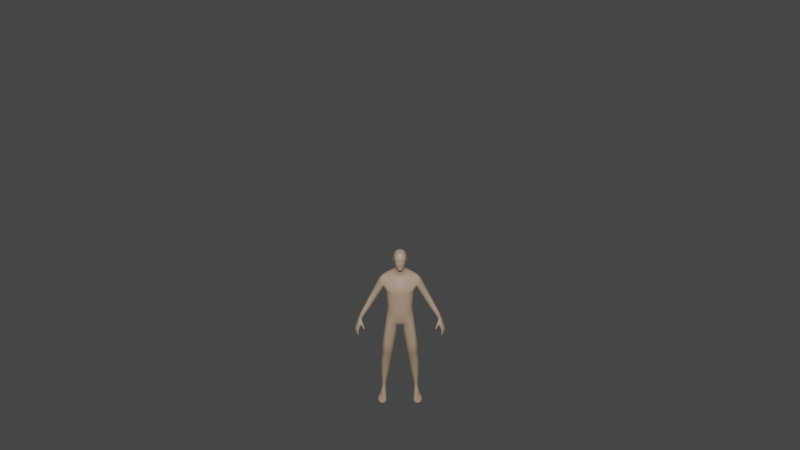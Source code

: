 # Source: Character.blend  (saved by Blender 4.0.36; exported with 4.5.12 LTS)
import bpy
from mathutils import Matrix  # noqa: F401  (used for matrix-valued properties, if any)

bpy.ops.wm.read_factory_settings(use_empty=True)
scene = bpy.context.scene
scene.name = 'Scene'

# ---- collections
col_collection = bpy.data.collections.new('Collection'); scene.collection.children.link(col_collection)

# ---- materials (node trees are filled in below, after node groups)
mat_male_cust__base_003 = bpy.data.materials.new('Male Cust- base.003')
mat_male_cust__base_003.use_transparent_shadow = False
mat_male_cust___shirt_003 = bpy.data.materials.new('Male Cust - Shirt.003')
mat_male_cust___shirt_003.use_transparent_shadow = False
mat_male_cust___black_003 = bpy.data.materials.new('Male Cust - Black.003')
mat_male_cust___black_003.use_transparent_shadow = False

# ---- material node trees
mat_male_cust__base_003.use_nodes = True; mat_male_cust__base_003.node_tree.nodes.clear()
_N = mat_male_cust__base_003.node_tree.nodes; _L = mat_male_cust__base_003.node_tree.links
n0 = _N.new('ShaderNodeBsdfPrincipled'); n0.name = 'Principled BSDF'; n0.location = (10, 300)
n0.distribution = 'GGX'
n0.subsurface_method = 'RANDOM_WALK_SKIN'
n0.inputs[0].default_value = (0.5489, 0.395, 0.2847, 1.0)
n0.inputs[3].default_value = 1.45
n0.inputs[27].default_value = (0.0, 0.0, 0.0, 1.0)
n0.inputs[28].default_value = 1.0
n1 = _N.new('ShaderNodeOutputMaterial'); n1.name = 'Material Output'; n1.location = (300, 300)
_L.new(n0.outputs[0], n1.inputs[0])
n1.is_active_output = True
mat_male_cust___shirt_003.use_nodes = True; mat_male_cust___shirt_003.node_tree.nodes.clear()
_N = mat_male_cust___shirt_003.node_tree.nodes; _L = mat_male_cust___shirt_003.node_tree.links
n0 = _N.new('ShaderNodeBsdfPrincipled'); n0.name = 'Principled BSDF'; n0.location = (10, 300)
n0.distribution = 'GGX'
n0.subsurface_method = 'RANDOM_WALK_SKIN'
n0.inputs[0].default_value = (0.3278, 0.3278, 0.3564, 1.0)
n0.inputs[3].default_value = 1.45
n0.inputs[27].default_value = (0.0, 0.0, 0.0, 1.0)
n0.inputs[28].default_value = 1.0
n1 = _N.new('ShaderNodeOutputMaterial'); n1.name = 'Material Output'; n1.location = (300, 300)
_L.new(n0.outputs[0], n1.inputs[0])
n1.is_active_output = True
mat_male_cust___black_003.use_nodes = True; mat_male_cust___black_003.node_tree.nodes.clear()
_N = mat_male_cust___black_003.node_tree.nodes; _L = mat_male_cust___black_003.node_tree.links
n0 = _N.new('ShaderNodeBsdfPrincipled'); n0.name = 'Principled BSDF'; n0.location = (10, 300)
n0.distribution = 'GGX'
n0.subsurface_method = 'RANDOM_WALK_SKIN'
n0.inputs[0].default_value = (0.07619, 0.07619, 0.07619, 1.0)
n0.inputs[3].default_value = 1.45
n0.inputs[27].default_value = (0.0, 0.0, 0.0, 1.0)
n0.inputs[28].default_value = 1.0
n1 = _N.new('ShaderNodeOutputMaterial'); n1.name = 'Material Output'; n1.location = (300, 300)
_L.new(n0.outputs[0], n1.inputs[0])
n1.is_active_output = True

# ---- world
world_world = bpy.data.worlds.new('World'); scene.world = world_world
world_world.use_nodes = True; world_world.node_tree.nodes.clear()
_N = world_world.node_tree.nodes; _L = world_world.node_tree.links
n0 = _N.new('ShaderNodeOutputWorld'); n0.name = 'World Output'; n0.location = (300, 300)
n1 = _N.new('ShaderNodeBackground'); n1.name = 'Background'; n1.location = (10, 300)
n1.inputs[0].default_value = (0.05088, 0.05088, 0.05088, 1.0)
_L.new(n1.outputs[0], n0.inputs[0])
n0.is_active_output = True
world_world.color = (0.05088, 0.05088, 0.05088)
world_world.use_sun_shadow = False
world_world.sun_shadow_jitter_overblur = 0.0

# ---- cameras
cam_camera = bpy.data.cameras.new('Camera')
cam_camera.clip_end = 100.0
cam_camera.ortho_scale = 7.314

# ---- lights
light_light = bpy.data.lights.new('Light', 'POINT')
light_light.transmission_factor = 0.0
light_light.use_soft_falloff = False
light_light.energy = 1000.0
light_light.shadow_soft_size = 0.1
light_light.shadow_maximum_resolution = 0.006
light_light.use_absolute_resolution = True

# ---- meshes
me_circle_003 = bpy.data.meshes.new('Circle.003')
me_circle_003.from_pydata([(0.5209, -0.004793, 2.277), (0.5808, -0.08335, 2.335), (0.564, 0.09458, 2.309), (0.6572, -0.05181, 2.358), (0.6278, 0.07117, 2.351), (0.6705, 0.01696, 2.374), (0.6049, -0.04303, 2.163), (0.6763, -0.09284, 2.197), (0.6479, 0.05226, 2.197), (0.7237, -0.08068, 2.23), (0.7072, 0.03021, 2.227), (0.7368, -0.02282, 2.241), (0.8243, -0.1265, 1.89), (0.8491, -0.1736, 1.914), (0.8538, -0.06708, 1.893), (0.8796, -0.1559, 1.925), (0.8949, -0.07764, 1.919), (0.8977, -0.1136, 1.925), (0.3226, 0.06577, 0.1812), (0.3003, 0.003477, 0.1859), (0.3317, -0.07375, 0.2391), (0.3782, -0.07241, 0.2332), (0.4081, -0.02443, 0.2028), (0.3689, 0.06757, 0.1808), (0.2597, 0.1267, 0.7555), (0.1792, 0.004468, 0.7579), (0.2655, -0.1064, 0.7641), (0.3753, -0.1233, 0.7604), (0.4494, 0.004552, 0.7572), (0.3777, 0.1242, 0.7565), (0.2179, 0.09612, 1.028), (0.1422, -0.02838, 1.015), (0.2333, -0.1519, 0.9545), (0.3695, -0.1525, 0.9128), (0.4306, -0.005823, 0.9493), (0.3448, 0.1166, 0.9932), (0.1777, 0.06649, 1.099), (0.1253, -0.08483, 1.112), (0.2229, -0.2083, 1.157), (0.3638, -0.2051, 1.18), (0.4112, -0.03873, 1.168), (0.31, 0.08612, 1.126), (0.1383, -0.05857, 1.065), (0.2313, -0.1847, 1.068), (0.4087, -0.0281, 1.054), (0.3309, 0.08846, 1.047), (0.3504, -0.1797, 1.061), (0.2081, 0.07717, 1.057), (0.1186, 0.07025, 1.626), (0.03958, -0.08985, 1.615), (0.1587, -0.2175, 1.689), (0.3053, -0.1998, 1.766), (0.341, -0.05346, 1.741), (0.2798, 0.0855, 1.681), (0.1746, 0.07002, 1.219), (0.108, -0.08715, 1.224), (0.3004, 0.08476, 1.262), (0.3646, -0.2201, 1.32), (0.405, -0.04169, 1.311), (0.2133, -0.2317, 1.28), (0.0924, 0.1107, 1.711), (0.02855, -0.08922, 1.688), (0.1445, -0.2163, 1.789), (0.242, -0.196, 1.981), (0.3152, -0.05269, 1.978), (0.266, 0.09647, 1.761), (0.0, -0.07923, 1.7), (0.0, -0.2055, 1.774), (0.0, -0.2637, 1.905), (0.0, 0.09727, 1.755), (0.1133, 0.1575, 1.881), (0.0, 0.1292, 1.872), (0.2724, -0.06331, 2.137), (0.2342, 0.02072, 2.127), (0.07959, 0.07023, 2.11), (0.0, 0.0658, 2.108), (0.2135, -0.2154, 2.12), (0.0, -0.2757, 2.098), (0.3152, -0.04687, 2.463), (0.2808, 0.0755, 2.384), (0.1306, 0.1664, 2.406), (0.0, 0.1438, 2.405), (0.2625, -0.1841, 2.509), (0.351, -0.1402, 2.66), (0.2461, -0.2135, 2.552), (0.3114, -0.0001641, 2.593), (0.3369, 0.1381, 2.655), (0.1564, 0.1986, 2.579), (0.0, 0.1845, 2.558), (0.2933, -0.06523, 2.872), (0.2929, 0.1222, 2.895), (0.1421, 0.1716, 2.86), (0.0, 0.144, 2.863), (0.1211, -0.08369, 2.929), (0.0, -0.1497, 2.874), (0.2993, 0.0189, 2.935), (0.1734, 0.002629, 2.983), (0.0, 0.0806, 2.988), (0.1066, 0.07771, 3.014), (0.08465, -0.1203, 3.043), (0.0, -0.1731, 3.019), (0.1133, -0.04904, 3.069), (0.08723, 0.0246, 3.094), (0.0, 0.04722, 3.099), (0.3989, -0.06987, 2.836), (0.3838, 0.1029, 2.831), (0.4066, 0.01747, 2.865), (0.4542, -0.0736, 2.772), (0.4393, 0.09918, 2.767), (0.4701, 0.02623, 2.775), (0.3973, -0.112, 2.608), (0.3595, 0.1468, 2.606), (0.4933, -0.07136, 2.652), (0.4871, 0.11, 2.68), (0.5145, 0.02514, 2.684), (0.843, -0.1338, 1.823), (0.8752, -0.2154, 1.838), (0.8724, -0.08283, 1.826), (0.9096, -0.1784, 1.852), (0.9186, -0.09163, 1.847), (0.9269, -0.1326, 1.848), (0.7968, -0.2101, 1.83), (0.8176, -0.2334, 1.835), (0.7677, -0.2594, 1.762), (0.7915, -0.2773, 1.766), (0.7499, -0.2886, 1.718), (0.7757, -0.3025, 1.72), (0.8445, -0.2438, 1.79), (0.8071, -0.2631, 1.753), (0.7815, -0.2924, 1.714), (0.8166, -0.1959, 1.791), (0.782, -0.2517, 1.745), (0.7621, -0.2818, 1.712), (0.8955, -0.1297, 1.763), (0.8861, -0.246, 1.78), (0.9122, -0.09809, 1.775), (0.9221, -0.2094, 1.784), (0.9449, -0.1171, 1.781), (0.9456, -0.1319, 1.785), (0.8628, -0.2492, 1.764), (0.8633, -0.2119, 1.753), (0.9001, -0.2738, 1.717), (0.914, -0.2381, 1.735), (0.9515, -0.163, 1.734), (0.9656, -0.1317, 1.732), (0.9419, -0.1155, 1.721), (0.9294, -0.1513, 1.727), (0.889, -0.2285, 1.73), (0.8853, -0.2699, 1.704), (0.9111, -0.2871, 1.665), (0.9297, -0.2581, 1.665), (0.8996, -0.2569, 1.648), (0.8896, -0.2802, 1.655), (0.9057, -0.2916, 1.612), (0.924, -0.2666, 1.612), (0.8997, -0.2894, 1.569), (0.9129, -0.2703, 1.57), (0.898, -0.2625, 1.604), (0.8904, -0.2826, 1.609), (0.8972, -0.2685, 1.569), (0.8877, -0.2821, 1.571), (0.9342, -0.2483, 1.66), (0.9671, -0.1572, 1.687), (0.9753, -0.1351, 1.691), (0.9492, -0.1245, 1.681), (0.943, -0.1481, 1.679), (0.9054, -0.2399, 1.649), (0.9273, -0.2512, 1.603), (0.9649, -0.1576, 1.647), (0.9711, -0.1358, 1.65), (0.9476, -0.1288, 1.652), (0.9409, -0.1561, 1.646), (0.9021, -0.2428, 1.605), (0.9218, -0.251, 1.558), (0.9517, -0.1608, 1.611), (0.9569, -0.1442, 1.613), (0.9387, -0.1443, 1.611), (0.9333, -0.1579, 1.611), (0.8999, -0.2459, 1.563), (0.3357, -0.1285, 0.1419), (0.4057, -0.11, 0.1374), (0.4367, -0.04771, 0.07775), (0.3733, 0.0936, 0.06266), (0.3151, 0.08775, 0.06413), (0.2981, -0.03106, 0.1125), (0.08637, 0.01938, 3.181), (0.0, 0.06441, 3.189), (0.09237, 0.0584, 3.285), (0.0, 0.09678, 3.289), (0.1191, -0.0244, 3.18), (0.1267, 0.008688, 3.28), (0.1257, -0.07838, 3.18), (0.1505, -0.06179, 3.273), (0.1168, -0.0484, 3.14), (0.1249, -0.1067, 3.173), (0.1102, -0.1006, 3.112), (0.1008, -0.198, 3.163), (0.08172, -0.1808, 3.084), (0.08257, -0.148, 3.076), (0.0, -0.2133, 3.037), (0.03983, -0.2593, 3.063), (0.0, -0.2792, 3.057), (0.05093, -0.2704, 3.137), (0.0, -0.2796, 3.133), (0.1427, -0.1047, 3.268), (0.1472, -0.05455, 3.193), (0.1751, -0.03449, 3.276), (0.162, -0.06907, 3.29), (0.09498, 0.05699, 3.377), (0.1295, 0.008468, 3.334), (0.09851, -0.01615, 3.454), (0.1443, -0.04588, 3.364), (0.0948, -0.1135, 3.467), (0.1386, -0.1023, 3.37), (0.09174, -0.2088, 3.43), (0.1306, -0.1507, 3.354), (0.09102, -0.2565, 3.36), (0.1238, -0.186, 3.322), (0.07911, -0.279, 3.304), (0.1182, -0.2221, 3.279), (0.07014, -0.2635, 3.251), (0.0, -0.2895, 3.299), (0.06355, -0.2496, 3.275), (0.0, -0.2879, 3.285), (0.0, -0.329, 3.191), (0.03135, -0.291, 3.198), (0.0, -0.2904, 3.184), (0.0, 0.07806, 3.392), (0.0, -0.007445, 3.485), (0.0, -0.1218, 3.501), (0.0, -0.2155, 3.473), (0.0, -0.2794, 3.398), (0.2881, -0.1834, 2.671), (0.1256, 0.1691, 1.787), (0.0, 0.1167, 1.791), (0.2545, 0.1028, 1.839), (0.2564, 0.06121, 2.01), (0.0, -0.2834, 2.623), (0.0, -0.2825, 2.469), (0.0, -0.1942, 2.841), (0.4067, -0.02057, 0.278), (0.3681, 0.06725, 0.2587), (0.3288, -0.07042, 0.3102), (0.3761, -0.07025, 0.3049), (0.3204, 0.06581, 0.259), (0.296, 0.00391, 0.2632), (0.4041, -0.2339, 0.1007), (0.3319, -0.2559, 0.104), (0.4201, -0.343, 0.04963), (0.328, -0.3739, 0.05961), (0.4254, -0.4417, 0.01483), (0.3373, -0.4702, 0.02307), (0.4832, -0.1792, 0.05713), (0.5013, -0.3075, 0.0408), (0.364, 0.0725, -0.003522), (0.3008, 0.06899, -0.003522), (0.296, -0.07952, -0.003522), (0.3059, -0.1622, -0.003522), (0.2867, -0.3023, -0.003522), (0.3262, -0.4494, -0.003522), (0.3011, -0.1956, 0.09812), (0.2885, -0.3519, 0.04851), (0.4515, -0.0443, -0.003522), (0.486, -0.1848, -0.003522), (0.4957, -0.3282, -0.003522), (0.4254, -0.4417, -0.003522), (0.8221, -0.04535, 1.937), (0.7882, -0.1151, 1.928), (0.8586, -0.1479, 1.971), (0.8203, -0.1657, 1.955), (0.877, -0.1001, 1.973), (0.869, -0.05869, 1.965), (0.4844, -0.09159, 2.484), (0.5454, 0.0834, 2.519), (0.4166, -0.002977, 2.442), (0.5661, -0.05749, 2.514), (0.4605, 0.111, 2.467), (0.5818, 0.01958, 2.535), (0.778, -0.01885, 2.008), (0.8314, -0.1323, 2.04), (0.8292, -0.03578, 2.035), (0.741, -0.09824, 1.988), (0.7915, -0.147, 2.017), (0.8469, -0.08128, 2.046), (0.7446, 0.001467, 2.051), (0.8032, -0.1213, 2.086), (0.7999, -0.01698, 2.081), (0.7045, -0.08458, 2.029), (0.76, -0.1369, 2.06), (0.8196, -0.0662, 2.093), (0.9311, -0.2295, 1.559), (0.9462, -0.2146, 1.66), (0.9395, -0.2254, 1.604), (0.925, -0.1923, 1.738), (0.9043, -0.2308, 1.562), (0.9466, -0.2085, 1.608), (0.9345, -0.2064, 1.576), (0.9477, -0.2005, 1.673), (0.9151, -0.2066, 1.576), (0.9517, -0.1838, 1.608), (0.9385, -0.1883, 1.576), (0.9575, -0.173, 1.671), (0.9217, -0.1879, 1.574), (0.9435, -0.1639, 1.664), (0.9392, -0.1737, 1.62), (0.924, -0.2048, 1.615), (0.9204, -0.198, 1.673), (0.9037, -0.2037, 1.728), (0.9177, -0.2146, 1.649), (0.9115, -0.2236, 1.608), (0.9686, -0.2314, 1.761), (0.9406, -0.2693, 1.75), (0.9888, -0.185, 1.744), (0.9712, -0.1615, 1.752)], [], [(4, 10, 8, 2), (5, 11, 10, 4), (2, 8, 6, 0), (3, 1, 7, 9), (3, 9, 11, 5), (1, 0, 6, 7), (266, 14, 12, 267), (268, 269, 13, 15), (268, 15, 17, 270), (269, 267, 12, 13), (271, 16, 14, 266), (270, 17, 16, 271), (241, 29, 28, 240), (243, 27, 26, 242), (245, 25, 24, 244), (240, 28, 27, 243), (242, 26, 25, 245), (27, 33, 32, 26), (25, 31, 30, 24), (28, 34, 33, 27), (26, 32, 31, 25), (29, 35, 34, 28), (43, 38, 37, 42), (45, 41, 40, 44), (46, 39, 38, 43), (42, 37, 36, 47), (44, 40, 39, 46), (34, 44, 46, 33), (31, 42, 47, 30), (33, 46, 43, 32), (35, 45, 44, 34), (32, 43, 42, 31), (55, 49, 48, 54), (58, 52, 51, 57), (59, 50, 49, 55), (56, 53, 52, 58), (57, 51, 50, 59), (39, 57, 59, 38), (41, 56, 58, 40), (38, 59, 55, 37), (40, 58, 57, 39), (37, 55, 54, 36), (52, 64, 63, 51), (50, 62, 61, 49), (53, 65, 64, 52), (51, 63, 62, 50), (49, 61, 60, 48), (63, 68, 67, 62), (62, 67, 66, 61), (60, 61, 66, 69), (69, 234, 233, 60), (234, 71, 70, 233), (71, 75, 74, 70), (63, 76, 77, 68), (63, 64, 72, 76), (75, 81, 80, 74), (73, 79, 78, 72), (72, 78, 82, 76), (82, 84, 238), (79, 86, 85, 78), (81, 88, 87, 80), (78, 85, 83, 82), (88, 92, 91, 87), (97, 98, 91, 92), (93, 99, 100, 94), (93, 96, 101, 99), (96, 98, 102, 101), (98, 97, 103, 102), (95, 106, 105, 90), (89, 104, 106, 95), (90, 105, 86), (89, 232, 83, 104), (106, 109, 108, 105), (104, 107, 109, 106), (104, 83, 107), (105, 108, 86), (85, 110, 83), (85, 86, 111), (109, 114, 113, 108), (107, 112, 114, 109), (107, 83, 110, 112), (108, 113, 111, 86), (272, 1, 3, 275), (275, 3, 5, 277), (277, 5, 4, 273), (273, 4, 2, 276), (276, 2, 0, 274), (274, 0, 1, 272), (16, 119, 117, 14), (17, 120, 119, 16), (14, 117, 115, 12), (15, 13, 116, 118), (15, 118, 120, 17), (13, 12, 121, 122), (122, 121, 123, 124), (124, 123, 125, 126), (116, 13, 122, 127), (124, 128, 127, 122), (129, 128, 124, 126), (115, 130, 121, 12), (123, 121, 130, 131), (125, 123, 131, 132), (125, 132, 129, 126), (129, 132, 131, 128), (128, 131, 130, 127), (115, 133, 140, 130), (119, 137, 135, 117), (120, 138, 137, 119), (117, 135, 133, 115), (116, 127, 139, 134), (118, 116, 134, 136), (127, 130, 140, 139), (118, 136, 138, 120), (136, 134, 141, 311, 142), (138, 136, 142, 310, 293, 312, 143), (137, 138, 143, 313, 144), (135, 137, 144, 145), (133, 135, 145, 146), (140, 133, 146, 307, 147), (139, 140, 147, 148), (139, 148, 141, 134), (141, 148, 152, 149), (148, 147, 151, 152), (142, 311, 141, 149, 150), (147, 142, 150, 151), (150, 149, 153, 154), (154, 153, 155, 156), (152, 151, 157, 158), (158, 157, 159, 160), (152, 158, 153, 149), (153, 158, 160, 155), (155, 160, 159, 156), (156, 159, 157, 154), (151, 150, 154, 157), (144, 163, 164, 145), (145, 164, 165, 146), (142, 147, 166, 161), (163, 169, 170, 164), (161, 167, 292, 291), (161, 166, 172, 167), (164, 170, 171, 165), (162, 168, 169, 163), (168, 174, 175, 169), (169, 175, 176, 170), (167, 173, 290, 292), (167, 172, 178, 173), (170, 176, 177, 171), (173, 178, 294, 290), (174, 177, 176, 175), (20, 179, 180, 21), (22, 21, 180, 181), (23, 22, 181, 182), (183, 184, 18), (18, 184, 19), (19, 184, 179, 20), (89, 93, 94, 239), (89, 95, 96, 93), (95, 90, 98, 96), (103, 186, 185, 102), (186, 188, 187, 185), (187, 190, 189, 185), (190, 192, 191, 189), (185, 189, 193, 102), (189, 191, 193), (191, 194, 195, 193), (194, 196, 197, 195), (101, 102, 193, 195), (197, 198, 195), (99, 101, 195, 198), (199, 100, 99, 198), (197, 200, 199, 198), (200, 201, 199), (196, 202, 200, 197), (201, 200, 202, 203), (192, 206, 205, 191), (192, 207, 206), (204, 207, 192), (191, 205, 194), (206, 207, 204, 194, 205), (187, 208, 209, 190), (208, 210, 211, 209), (210, 212, 213, 211), (212, 214, 215, 213), (192, 190, 209, 211), (204, 192, 211, 213), (213, 215, 204), (214, 216, 217, 215), (216, 218, 219, 217), (204, 215, 217, 219), (196, 194, 204, 219), (202, 196, 219, 220), (221, 223, 222, 218), (218, 222, 219), (220, 219, 222), (222, 223, 220), (224, 225, 223), (202, 220, 223, 225), (203, 202, 225), (225, 224, 226), (225, 226, 203), (188, 227, 208, 187), (210, 208, 227, 228), (212, 210, 228, 229), (214, 212, 229, 230), (216, 214, 230, 231), (216, 231, 221, 218), (232, 84, 82, 83), (64, 65, 235, 236), (73, 72, 64, 236), (238, 84, 232, 237), (237, 232, 89, 239), (76, 82, 238, 77), (23, 241, 240, 22), (21, 243, 242, 20), (19, 245, 244, 18), (22, 240, 243, 21), (20, 242, 245, 19), (179, 247, 246, 180), (247, 249, 248, 246), (249, 251, 250, 248), (248, 253, 252, 246), (246, 252, 181, 180), (184, 183, 255), (255, 256, 184), (247, 179, 184, 260), (261, 249, 247, 260), (249, 261, 251), (184, 256, 257, 260), (258, 261, 260, 257), (259, 251, 261, 258), (248, 250, 253), (250, 265, 264, 253), (253, 264, 263, 252), (252, 263, 262, 181), (250, 251, 259, 265), (181, 262, 254, 182), (254, 262, 263, 264, 265, 259, 258, 257, 256, 255), (283, 270, 271, 280), (280, 271, 266, 278), (282, 281, 267, 269), (279, 268, 270, 283), (279, 282, 269, 268), (278, 266, 267, 281), (114, 277, 273, 113), (113, 273, 276, 111), (111, 276, 274, 85), (110, 272, 275, 112), (112, 275, 277, 114), (85, 274, 272, 110), (284, 278, 281, 287), (285, 288, 282, 279), (285, 279, 283, 289), (288, 287, 281, 282), (286, 280, 278, 284), (289, 283, 280, 286), (11, 289, 286, 10), (10, 286, 284, 8), (7, 6, 287, 288), (9, 285, 289, 11), (9, 7, 288, 285), (8, 284, 287, 6), (91, 98, 90), (91, 90, 86, 87), (79, 80, 87, 86), (74, 80, 79, 73), (70, 74, 73, 236), (70, 236, 235, 233), (233, 235, 65, 60), (53, 48, 60, 65), (48, 53, 56, 54), (54, 56, 41, 36), (47, 36, 41, 45), (45, 35, 30, 47), (30, 35, 29, 24), (244, 24, 29, 241), (241, 23, 18, 244), (182, 183, 18, 23), (255, 183, 182, 254), (297, 301, 143, 312, 293), (297, 295, 299, 301), (295, 296, 300, 299), (296, 298, 302, 300), (304, 302, 298, 305), (303, 306, 307, 146), (303, 304, 305, 306), (307, 308, 166, 147), (309, 294, 178, 172), (308, 309, 172, 166), (290, 294, 309, 292), (292, 309, 308, 291), (291, 308, 307, 293), (296, 295, 305, 298), (295, 297, 306, 305), (297, 293, 306), (307, 306, 293), (168, 171, 177, 174), (168, 162, 165, 171), (165, 162, 143, 146), (300, 302, 304, 299), (299, 304, 303, 301), (301, 303, 146, 143), (310, 142, 161, 291, 293), (313, 143, 162, 163, 144)])
_uv = me_circle_003.uv_layers.new(name='UVMap')
_uv.uv.foreach_set('vector', [0.0, 0.0, 0.0, 0.0, 0.0, 0.0, 0.0, 0.0, 0.0, 0.0, 0.0, 0.0, 0.0, 0.0, 0.0, 0.0, 0.0, 0.0, 0.0, 0.0, 0.0, 0.0, 0.0, 0.0, 0.0, 0.0, 0.0, 0.0, 0.0, 0.0, 0.0, 0.0, 0.0, 0.0, 0.0, 0.0, 0.0, 0.0, 0.0, 0.0, 0.0, 0.0, 0.0, 0.0, 0.0, 0.0, 0.0, 0.0, 0.0, 0.0, 0.0, 0.0, 0.0, 0.0, 0.0, 0.0, 0.0, 0.0, 0.0, 0.0, 0.0, 0.0, 0.0, 0.0, 0.0, 0.0, 0.0, 0.0, 0.0, 0.0, 0.0, 0.0, 0.0, 0.0, 0.0, 0.0, 0.0, 0.0, 0.0, 0.0, 0.0, 0.0, 0.0, 0.0, 0.0, 0.0, 0.0, 0.0, 0.0, 0.0, 0.0, 0.0, 0.0, 0.0, 0.0, 0.0, 0.0, 0.0, 0.0, 0.0, 0.0, 0.0, 0.0, 0.0, 0.0, 0.0, 0.0, 0.0, 0.0, 0.0, 0.0, 0.0, 0.0, 0.0, 0.0, 0.0, 0.0, 0.0, 0.0, 0.0, 0.0, 0.0, 0.0, 0.0, 0.0, 0.0, 0.0, 0.0, 0.0, 0.0, 0.0, 0.0, 0.0, 0.0, 0.0, 0.0, 0.0, 0.0, 0.0, 0.0, 0.0, 0.0, 0.0, 0.0, 0.0, 0.0, 0.0, 0.0, 0.0, 0.0, 0.0, 0.0, 0.0, 0.0, 0.0, 0.0, 0.0, 0.0, 0.0, 0.0, 0.0, 0.0, 0.0, 0.0, 0.0, 0.0, 0.0, 0.0, 0.0, 0.0, 0.0, 0.0, 0.0, 0.0, 0.0, 0.0, 0.0, 0.0, 0.0, 0.0, 0.0, 0.0, 0.0, 0.0, 0.0, 0.0, 0.0, 0.0, 0.0, 0.0, 0.0, 0.0, 0.0, 0.0, 0.0, 0.0, 0.0, 0.0, 0.0, 0.0, 0.0, 0.0, 0.0, 0.0, 0.0, 0.0, 0.0, 0.0, 0.0, 0.0, 0.0, 0.0, 0.0, 0.0, 0.0, 0.0, 0.0, 0.0, 0.0, 0.0, 0.0, 0.0, 0.0, 0.0, 0.0, 0.0, 0.0, 0.0, 0.0, 0.0, 0.0, 0.0, 0.0, 0.0, 0.0, 0.0, 0.0, 0.0, 0.0, 0.0, 0.0, 0.0, 0.0, 0.0, 0.0, 0.0, 0.0, 0.0, 0.0, 0.0, 0.0, 0.0, 0.0, 0.0, 0.0, 0.0, 0.0, 0.0, 0.0, 0.0, 0.0, 0.0, 0.0, 0.0, 0.0, 0.0, 0.0, 0.0, 0.0, 0.0, 0.0, 0.0, 0.0, 0.0, 0.0, 0.0, 0.0, 0.0, 0.0, 0.0, 0.0, 0.0, 0.0, 0.0, 0.0, 0.0, 0.0, 0.0, 0.0, 0.0, 0.0, 0.0, 0.0, 0.0, 0.0, 0.0, 0.0, 0.0, 0.0, 0.0, 0.0, 0.0, 0.0, 0.0, 0.0, 0.0, 0.0, 0.0, 0.0, 0.0, 0.0, 0.0, 0.0, 0.0, 0.0, 0.0, 0.0, 0.0, 0.0, 0.0, 0.0, 0.0, 0.0, 0.0, 0.0, 0.0, 0.0, 0.0, 0.0, 0.0, 0.0, 0.0, 0.0, 0.0, 0.0, 0.0, 0.0, 0.0, 0.0, 0.0, 0.0, 0.0, 0.0, 0.0, 0.0, 0.0, 0.0, 0.0, 0.0, 0.0, 0.0, 0.0, 0.0, 0.0, 0.0, 0.0, 0.0, 0.0, 0.0, 0.0, 0.0, 0.0, 0.0, 0.0, 0.0, 0.0, 0.0, 0.0, 0.0, 0.0, 0.0, 0.0, 0.0, 0.0, 0.0, 0.0, 0.0, 0.0, 0.0, 0.0, 0.0, 0.0, 0.0, 0.0, 0.0, 0.0, 0.0, 0.0, 0.0, 0.0, 0.0, 0.0, 0.0, 0.0, 0.0, 0.0, 0.0, 0.0, 0.0, 0.0, 0.0, 0.0, 0.0, 0.0, 0.0, 0.0, 0.0, 0.0, 0.0, 0.0, 0.0, 0.0, 0.0, 0.0, 0.0, 0.0, 0.0, 0.0, 0.0, 0.0, 0.0, 0.0, 0.0, 0.0, 0.0, 0.0, 0.0, 0.0, 0.0, 0.0, 0.0, 0.0, 0.0, 0.0, 0.0, 0.0, 0.0, 0.0, 0.0, 0.0, 0.0, 0.0, 0.0, 0.0, 0.0, 0.0, 0.0, 0.0, 0.0, 0.0, 0.0, 0.0, 0.0, 0.0, 0.0, 0.0, 0.0, 0.0, 0.0, 0.0, 0.0, 0.0, 0.0, 0.0, 0.0, 0.0, 0.0, 0.0, 0.0, 0.0, 0.0, 0.0, 0.0, 0.0, 0.0, 0.0, 0.0, 0.0, 0.0, 0.0, 0.0, 0.0, 0.0, 0.0, 0.0, 0.0, 0.0, 0.0, 0.0, 0.0, 0.0, 0.0, 0.0, 0.0, 0.0, 0.0, 0.0, 0.0, 0.0, 0.0, 0.0, 0.0, 0.0, 0.0, 0.0, 0.0, 0.0, 0.0, 0.0, 0.0, 0.0, 0.0, 0.0, 0.0, 0.0, 0.0, 0.0, 0.0, 0.0, 0.0, 0.0, 0.0, 0.0, 0.0, 0.0, 0.0, 0.0, 0.0, 0.0, 0.0, 0.0, 0.0, 0.0, 0.0, 0.0, 0.0, 0.0, 0.0, 0.0, 0.0, 0.0, 0.0, 0.0, 0.0, 0.0, 0.0, 0.0, 0.0, 0.0, 0.0, 0.0, 0.0, 0.0, 0.0, 0.0, 0.0, 0.0, 0.0, 0.0, 0.0, 0.0, 0.0, 0.0, 0.0, 0.0, 0.0, 0.0, 0.0, 0.0, 0.0, 0.0, 0.0, 0.0, 0.0, 0.0, 0.0, 0.0, 0.0, 0.0, 0.0, 0.0, 0.0, 0.0, 0.0, 0.0, 0.0, 0.0, 0.0, 0.0, 0.0, 0.0, 0.0, 0.0, 0.0, 0.0, 0.0, 0.0, 0.0, 0.0, 0.0, 0.0, 0.0, 0.0, 0.0, 0.0, 0.0, 0.0, 0.0, 0.0, 0.0, 0.0, 0.0, 0.0, 0.0, 0.0, 0.0, 0.0, 0.0, 0.0, 0.0, 0.0, 0.0, 0.0, 0.0, 0.0, 0.0, 0.0, 0.0, 0.0, 0.0, 0.0, 0.0, 0.0, 0.0, 0.0, 0.0, 0.0, 0.0, 0.0, 0.0, 0.0, 0.0, 0.0, 0.0, 0.0, 0.0, 0.0, 0.0, 0.0, 0.0, 0.0, 0.0, 0.0, 0.0, 0.0, 0.0, 0.0, 0.0, 0.0, 0.0, 0.0, 0.0, 0.0, 0.0, 0.0, 0.0, 0.0, 0.0, 0.0, 0.0, 0.0, 0.0, 0.0, 0.0, 0.0, 0.0, 0.0, 0.0, 0.0, 0.0, 0.0, 0.0, 0.0, 0.0, 0.0, 0.0, 0.0, 0.0, 0.0, 0.0, 0.0, 0.0, 0.0, 0.0, 0.0, 0.0, 0.0, 0.0, 0.0, 0.0, 0.0, 0.0, 0.0, 0.0, 0.0, 0.0, 0.0, 0.0, 0.0, 0.0, 0.0, 0.0, 0.0, 0.0, 0.0, 0.0, 0.0, 0.0, 0.0, 0.0, 0.0, 0.0, 0.0, 0.0, 0.0, 0.0, 0.0, 0.0, 0.0, 0.0, 0.0, 0.0, 0.0, 0.0, 0.0, 0.0, 0.0, 0.0, 0.0, 0.0, 0.0, 0.0, 0.0, 0.0, 0.0, 0.0, 0.0, 0.0, 0.0, 0.0, 0.0, 0.0, 0.0, 0.0, 0.0, 0.0, 0.0, 0.0, 0.0, 0.0, 0.0, 0.0, 0.0, 0.0, 0.0, 0.0, 0.0, 0.0, 0.0, 0.0, 0.0, 0.0, 0.0, 0.0, 0.0, 0.0, 0.0, 0.0, 0.0, 0.0, 0.0, 0.0, 0.0, 0.0, 0.0, 0.0, 0.0, 0.0, 0.0, 0.0, 0.0, 0.0, 0.0, 0.0, 0.0, 0.0, 0.0, 0.0, 0.0, 0.0, 0.0, 0.0, 0.0, 0.0, 0.0, 0.0, 0.0, 0.0, 0.0, 0.0, 0.0, 0.0, 0.0, 0.0, 0.0, 0.0, 0.0, 0.0, 0.0, 0.0, 0.0, 0.0, 0.0, 0.0, 0.0, 0.0, 0.0, 0.0, 0.0, 0.0, 0.0, 0.0, 0.0, 0.0, 0.0, 0.0, 0.0, 0.0, 0.0, 0.0, 0.0, 0.0, 0.0, 0.0, 0.0, 0.0, 0.0, 0.0, 0.0, 0.0, 0.0, 0.0, 0.0, 0.0, 0.0, 0.0, 0.0, 0.0, 0.0, 0.0, 0.0, 0.0, 0.0, 0.0, 0.0, 0.0, 0.0, 0.0, 0.0, 0.0, 0.0, 0.0, 0.0, 0.0, 0.0, 0.0, 0.0, 0.0, 0.0, 0.0, 0.0, 0.0, 0.0, 0.0, 0.0, 0.0, 0.0, 0.0, 0.0, 0.0, 0.0, 0.0, 0.0, 0.0, 0.0, 0.0, 0.0, 0.0, 0.0, 0.0, 0.0, 0.0, 0.0, 0.0, 0.0, 0.0, 0.0, 0.0, 0.0, 0.0, 0.0, 0.0, 0.0, 0.0, 0.0, 0.0, 0.0, 0.0, 0.0, 0.0, 0.0, 0.0, 0.0, 0.0, 0.0, 0.0, 0.0, 0.0, 0.0, 0.0, 0.0, 0.0, 0.0, 0.0, 0.0, 0.0, 0.0, 0.0, 0.0, 0.0, 0.0, 0.0, 0.0, 0.0, 0.0, 0.0, 0.0, 0.0, 0.0, 0.0, 0.0, 0.0, 0.0, 0.0, 0.0, 0.0, 0.0, 0.0, 0.0, 0.0, 0.0, 0.0, 0.0, 0.0, 0.0, 0.0, 0.0, 0.0, 0.0, 0.0, 0.0, 0.0, 0.0, 0.0, 0.0, 0.0, 0.0, 0.0, 0.0, 0.0, 0.0, 0.0, 0.0, 0.0, 0.0, 0.0, 0.0, 0.0, 0.0, 0.0, 0.0, 0.0, 0.0, 0.0, 0.0, 0.0, 0.0, 0.0, 0.0, 0.0, 0.0, 0.0, 0.0, 0.0, 0.0, 0.0, 0.0, 0.0, 0.0, 0.0, 0.0, 0.0, 0.0, 0.0, 0.0, 0.0, 0.0, 0.0, 0.0, 0.0, 0.0, 0.0, 0.0, 0.0, 0.0, 0.0, 0.0, 0.0, 0.0, 0.0, 0.0, 0.0, 0.0, 0.0, 0.0, 0.0, 0.0, 0.0, 0.0, 0.0, 0.0, 0.0, 0.0, 0.0, 0.0, 0.0, 0.0, 0.0, 0.0, 0.0, 0.0, 0.0, 0.0, 0.0, 0.0, 0.0, 0.0, 0.0, 0.0, 0.0, 0.0, 0.0, 0.0, 0.0, 0.0, 0.0, 0.0, 0.0, 0.0, 0.0, 0.0, 0.0, 0.0, 0.0, 0.0, 0.0, 0.0, 0.0, 0.0, 0.0, 0.0, 0.0, 0.0, 0.0, 0.0, 0.0, 0.0, 0.0, 0.0, 0.0, 0.0, 0.0, 0.0, 0.0, 0.0, 0.0, 0.0, 0.0, 0.0, 0.0, 0.0, 0.0, 0.0, 0.0, 0.0, 0.0, 0.0, 0.0, 0.0, 0.0, 0.0, 0.0, 0.0, 0.0, 0.0, 0.0, 0.0, 0.0, 0.0, 0.0, 0.0, 0.0, 0.0, 0.0, 0.0, 0.0, 0.0, 0.0, 0.0, 0.0, 0.0, 0.0, 0.0, 0.0, 0.0, 0.0, 0.0, 0.0, 0.0, 0.0, 0.0, 0.0, 0.0, 0.0, 0.0, 0.0, 0.0, 0.0, 0.0, 0.0, 0.0, 0.0, 0.0, 0.0, 0.0, 0.0, 0.0, 0.0, 0.0, 0.0, 0.0, 0.0, 0.0, 0.0, 0.0, 0.0, 0.0, 0.0, 0.0, 0.0, 0.0, 0.0, 0.0, 0.0, 0.0, 0.0, 0.0, 0.0, 0.0, 0.0, 0.0, 0.0, 0.0, 0.0, 0.0, 0.0, 0.0, 0.0, 0.0, 0.0, 0.0, 0.0, 0.0, 0.0, 0.0, 0.0, 0.0, 0.0, 0.0, 0.0, 0.0, 0.0, 0.0, 0.0, 0.0, 0.0, 0.0, 0.0, 0.0, 0.0, 0.0, 0.0, 0.0, 0.0, 0.0, 0.0, 0.0, 0.0, 0.0, 0.0, 0.0, 0.0, 0.0, 0.0, 0.0, 0.0, 0.0, 0.0, 0.0, 0.0, 0.0, 0.0, 0.0, 0.0, 0.0, 0.0, 0.0, 0.0, 0.0, 0.0, 0.0, 0.0, 0.0, 0.0, 0.0, 0.0, 0.0, 0.0, 0.0, 0.0, 0.0, 0.0, 0.0, 0.0, 0.0, 0.0, 0.0, 0.0, 0.0, 0.0, 0.0, 0.0, 0.0, 0.0, 0.0, 0.0, 0.0, 0.0, 0.0, 0.0, 0.0, 0.0, 0.0, 0.0, 0.0, 0.0, 0.0, 0.0, 0.0, 0.0, 0.0, 0.0, 0.0, 0.0, 0.0, 0.0, 0.0, 0.0, 0.0, 0.0, 0.0, 0.0, 0.0, 0.0, 0.0, 0.0, 0.0, 0.0, 0.0, 0.0, 0.0, 0.0, 0.0, 0.0, 0.0, 0.0, 0.0, 0.0, 0.0, 0.0, 0.0, 0.0, 0.0, 0.0, 0.0, 0.0, 0.0, 0.0, 0.0, 0.0, 0.0, 0.0, 0.0, 0.0, 0.0, 0.0, 0.0, 0.0, 0.0, 0.0, 0.0, 0.0, 0.0, 0.0, 0.0, 0.0, 0.0, 0.0, 0.0, 0.0, 0.0, 0.0, 0.0, 0.0, 0.0, 0.0, 0.0, 0.0, 0.0, 0.0, 0.0, 0.0, 0.0, 0.0, 0.0, 0.0, 0.0, 0.0, 0.0, 0.0, 0.0, 0.0, 0.0, 0.0, 0.0, 0.0, 0.0, 0.0, 0.0, 0.0, 0.0, 0.0, 0.0, 0.0, 0.0, 0.0, 0.0, 0.0, 0.0, 0.0, 0.0, 0.0, 0.0, 0.0, 0.0, 0.0, 0.0, 0.0, 0.0, 0.0, 0.0, 0.0, 0.0, 0.0, 0.0, 0.0, 0.0, 0.0, 0.0, 0.0, 0.0, 0.0, 0.0, 0.0, 0.0, 0.0, 0.0, 0.0, 0.0, 0.0, 0.0, 0.0, 0.0, 0.0, 0.0, 0.0, 0.0, 0.0, 0.0, 0.0, 0.0, 0.0, 0.0, 0.0, 0.0, 0.0, 0.0, 0.0, 0.0, 0.0, 0.0, 0.0, 0.0, 0.0, 0.0, 0.0, 0.0, 0.0, 0.0, 0.0, 0.0, 0.0, 0.0, 0.0, 0.0, 0.0, 0.0, 0.0, 0.0, 0.0, 0.0, 0.0, 0.0, 0.0, 0.0, 0.0, 0.0, 0.0, 0.0, 0.0, 0.0, 0.0, 0.0, 0.0, 0.0, 0.0, 0.0, 0.0, 0.0, 0.0, 0.0, 0.0, 0.0, 0.0, 0.0, 0.0, 0.0, 0.0, 0.0, 0.0, 0.0, 0.0, 0.0, 0.0, 0.0, 0.0, 0.0, 0.0, 0.0, 0.0, 0.0, 0.0, 0.0, 0.0, 0.0, 0.0, 0.0, 0.0, 0.0, 0.0, 0.0, 0.0, 0.0, 0.0, 0.0, 0.0, 0.0, 0.0, 0.0, 0.0, 0.0, 0.0, 0.0, 0.0, 0.0, 0.0, 0.0, 0.0, 0.0, 0.0, 0.0, 0.0, 0.0, 0.0, 0.0, 0.0, 0.0, 0.0, 0.0, 0.0, 0.0, 0.0, 0.0, 0.0, 0.0, 0.0, 0.0, 0.0, 0.0, 0.0, 0.0, 0.0, 0.0, 0.0, 0.0, 0.0, 0.0, 0.0, 0.0, 0.0, 0.0, 0.0, 0.0, 0.0, 0.0, 0.0, 0.0, 0.0, 0.0, 0.0, 0.0, 0.0, 0.0, 0.0, 0.0, 0.0, 0.0, 0.0, 0.0, 0.0, 0.0, 0.0, 0.0, 0.0, 0.0, 0.0, 0.0, 0.0, 0.0, 0.0, 0.0, 0.0, 0.0, 0.0, 0.0, 0.0, 0.0, 0.0, 0.0, 0.0, 0.0, 0.0, 0.0, 0.0, 0.0, 0.0, 0.0, 0.0, 0.0, 0.0, 0.0, 0.0, 0.0, 0.0, 0.0, 0.0, 0.0, 0.0, 0.0, 0.0, 0.0, 0.0, 0.0, 0.0, 0.0, 0.0, 0.0, 0.0, 0.0, 0.0, 0.0, 0.0, 0.0, 0.0, 0.0, 0.0, 0.0, 0.0, 0.0, 0.0, 0.0, 0.0, 0.0, 0.0, 0.0, 0.0, 0.0, 0.0, 0.0, 0.0, 0.0, 0.0, 0.0, 0.0, 0.0, 0.0, 0.0, 0.0, 0.0, 0.0, 0.0, 0.0, 0.0, 0.0, 0.0, 0.0, 0.0, 0.0, 0.0, 0.0, 0.0, 0.0, 0.0, 0.0, 0.0, 0.0, 0.0, 0.0, 0.0, 0.0, 0.0, 0.0, 0.0, 0.0, 0.0, 0.0, 0.0, 0.0, 0.0, 0.0, 0.0, 0.0, 0.0, 0.0, 0.0, 0.0, 0.0, 0.0, 0.0, 0.0, 0.0, 0.0, 0.0, 0.0, 0.0, 0.0, 0.0, 0.0, 0.0, 0.0, 0.0, 0.0, 0.0, 0.0, 0.0, 0.0, 0.0, 0.0, 0.0, 0.0, 0.0, 0.0, 0.0, 0.0, 0.0, 0.0, 0.0, 0.0, 0.0, 0.0, 0.0, 0.0, 0.0, 0.0, 0.0, 0.0, 0.0, 0.0, 0.0, 0.0, 0.0, 0.0, 0.0, 0.0, 0.0, 0.0, 0.0, 0.0, 0.0, 0.0, 0.0, 0.0, 0.0, 0.0, 0.0, 0.0, 0.0, 0.0, 0.0, 0.0, 0.0, 0.0, 0.0, 0.0, 0.0, 0.0, 0.0, 0.0, 0.0, 0.0, 0.0, 0.0, 0.0, 0.0, 0.0, 0.0, 0.0, 0.0, 0.0, 0.0, 0.0, 0.0, 0.0, 0.0, 0.0, 0.0, 0.0, 0.0, 0.0, 0.0, 0.0, 0.0, 0.0, 0.0, 0.0, 0.0, 0.0, 0.0, 0.0, 0.0, 0.0, 0.0, 0.0, 0.0, 0.0, 0.0, 0.0, 0.0, 0.0, 0.0, 0.0, 0.0, 0.0, 0.0, 0.0, 0.0, 0.0, 0.0, 0.0, 0.0, 0.0, 0.0, 0.0, 0.0, 0.0, 0.0, 0.0, 0.0, 0.0, 0.0, 0.0, 0.0, 0.0, 0.0, 0.0, 0.0, 0.0, 0.0, 0.0, 0.0, 0.0, 0.0, 0.0, 0.0, 0.0, 0.0, 0.0, 0.0, 0.0, 0.0, 0.0, 0.0, 0.0, 0.0, 0.0, 0.0, 0.0, 0.0, 0.0, 0.0, 0.0, 0.0, 0.0, 0.0, 0.0, 0.0, 0.0, 0.0, 0.0, 0.0, 0.0, 0.0, 0.0, 0.0, 0.0, 0.0, 0.0, 0.0, 0.0, 0.0, 0.0, 0.0, 0.0, 0.0, 0.0, 0.0, 0.0, 0.0, 0.0, 0.0, 0.0, 0.0, 0.0, 0.0, 0.0, 0.0, 0.0, 0.0, 0.0, 0.0, 0.0, 0.0, 0.0, 0.0, 0.0, 0.0, 0.0, 0.0, 0.0, 0.0, 0.0, 0.0, 0.0, 0.0, 0.0, 0.0, 0.0, 0.0, 0.0, 0.0, 0.0, 0.0, 0.0, 0.0, 0.0, 0.0, 0.0, 0.0, 0.0, 0.0, 0.0, 0.0, 0.0, 0.0, 0.0, 0.0, 0.0, 0.0, 0.0, 0.0, 0.0, 0.0, 0.0, 0.0, 0.0, 0.0, 0.0, 0.0, 0.0, 0.0, 0.0, 0.0, 0.0, 0.0, 0.0, 0.0, 0.0, 0.0, 0.0, 0.0, 0.0, 0.0, 0.0, 0.0, 0.0, 0.0, 0.0, 0.0, 0.0, 0.0, 0.0, 0.0, 0.0, 0.0, 0.0, 0.0, 0.0, 0.0, 0.0, 0.0, 0.0, 0.0, 0.0, 0.0, 0.0, 0.0, 0.0, 0.0, 0.0, 0.0, 0.0, 0.0, 0.0, 0.0, 0.0, 0.0, 0.0, 0.0, 0.0, 0.0, 0.0, 0.0, 0.0, 0.0, 0.0, 0.0, 0.0, 0.0, 0.0, 0.0, 0.0, 0.0, 0.0, 0.0, 0.0, 0.0, 0.0, 0.0, 0.0, 0.0, 0.0, 0.0, 0.0, 0.0, 0.0, 0.0, 0.0, 0.0, 0.0, 0.0, 0.0, 0.0, 0.0, 0.0, 0.0, 0.0, 0.0, 0.0, 0.0, 0.0, 0.0, 0.0, 0.0, 0.0, 0.0, 0.0, 0.0, 0.0, 0.0, 0.0, 0.0, 0.0, 0.0, 0.0, 0.0, 0.0, 0.0, 0.0, 0.0, 0.0, 0.0, 0.0, 0.0, 0.0, 0.0, 0.0, 0.0, 0.0, 0.0, 0.0, 0.0, 0.0, 0.0, 0.0, 0.0, 0.0, 0.0, 0.0, 0.0, 0.0, 0.0, 0.0, 0.0, 0.0, 0.0, 0.0, 0.0, 0.0, 0.0, 0.0, 0.0, 0.0, 0.0, 0.0, 0.0, 0.0, 0.0, 0.0, 0.0, 0.0, 0.0, 0.0, 0.0, 0.0, 0.0, 0.0, 0.0, 0.0, 0.0, 0.0, 0.0, 0.0, 0.0, 0.0, 0.0, 0.0, 0.0, 0.0, 0.0, 0.0, 0.0, 0.0, 0.0, 0.0, 0.0, 0.0, 0.0, 0.0, 0.0, 0.0, 0.0, 0.0, 0.0, 0.0, 0.0, 0.0, 0.0, 0.0, 0.0, 0.0, 0.0, 0.0, 0.0, 0.0, 0.0, 0.0, 0.0, 0.0, 0.0, 0.0, 0.0, 0.0, 0.0, 0.0, 0.0, 0.0, 0.0, 0.0, 0.0, 0.0, 0.0, 0.0, 0.0, 0.0, 0.0, 0.0, 0.0, 0.0, 0.0, 0.0, 0.0, 0.0, 0.0, 0.0, 0.0, 0.0, 0.0, 0.0, 0.0, 0.0, 0.0, 0.0, 0.0, 0.0, 0.0, 0.0, 0.0, 0.0, 0.0, 0.0, 0.0, 0.0, 0.0, 0.0, 0.0, 0.0, 0.0, 0.0, 0.0, 0.0, 0.0, 0.0, 0.0, 0.0, 0.0, 0.0, 0.0, 0.0, 0.0, 0.0, 0.0, 0.0, 0.0, 0.0, 0.0, 0.0, 0.0, 0.0, 0.0, 0.0, 0.0, 0.0, 0.0, 0.0, 0.0, 0.0, 0.0, 0.0, 0.0, 0.0, 0.0, 0.0, 0.0, 0.0, 0.0, 0.0, 0.0, 0.0, 0.0, 0.0, 0.0, 0.0, 0.0, 0.0, 0.0, 0.0, 0.0, 0.0, 0.0, 0.0, 0.0, 0.0, 0.0, 0.0, 0.0, 0.0, 0.0, 0.0, 0.0, 0.0, 0.0, 0.0, 0.0, 0.0, 0.0, 0.0, 0.0, 0.0, 0.0, 0.0, 0.0, 0.0, 0.0, 0.0, 0.0, 0.0, 0.0, 0.0, 0.0, 0.0, 0.0, 0.0, 0.0, 0.0, 0.0, 0.0, 0.0, 0.0, 0.0, 0.0, 0.0, 0.0, 0.0, 0.0, 0.0, 0.0, 0.0, 0.0, 0.0, 0.0, 0.0, 0.0, 0.0, 0.0, 0.0, 0.0, 0.0, 0.0, 0.0, 0.0, 0.0, 0.0, 0.0, 0.0, 0.0, 0.0, 0.0, 0.0, 0.0, 0.0, 0.0, 0.0, 0.0, 0.0, 0.0, 0.0, 0.0, 0.0, 0.0, 0.0, 0.0, 0.0, 0.0, 0.0, 0.0, 0.0, 0.0, 0.0, 0.0, 0.0, 0.0, 0.0, 0.0, 0.0, 0.0, 0.0, 0.0, 0.0, 0.0, 0.0, 0.0, 0.0, 0.0, 0.0, 0.0, 0.0, 0.0, 0.0, 0.0, 0.0, 0.0, 0.0, 0.0, 0.0, 0.0, 0.0, 0.0, 0.0, 0.0, 0.0, 0.0, 0.0, 0.0, 0.0, 0.0, 0.0, 0.0, 0.0, 0.0, 0.0, 0.0, 0.0, 0.0, 0.0, 0.0, 0.0, 0.0, 0.0, 0.0, 0.0, 0.0, 0.0, 0.0, 0.0, 0.0, 0.0, 0.0, 0.0, 0.0, 0.0, 0.0, 0.0, 0.0, 0.0, 0.0, 0.0, 0.0, 0.0, 0.0, 0.0])
me_circle_003.materials.append(mat_male_cust__base_003)
me_circle_003.materials.append(mat_male_cust___shirt_003)
me_circle_003.materials.append(mat_male_cust___black_003)
me_circle_003.use_remesh_fix_poles = True
me_circle_003.use_remesh_preserve_attributes = False
me_circle_003.use_mirror_vertex_groups = False
me_circle_003.update()

# ---- objects
ob_light = bpy.data.objects.new('Light', light_light)
ob_camera = bpy.data.objects.new('Camera', cam_camera)
ob_male_002 = bpy.data.objects.new('Male.002', me_circle_003)

# ---- transforms, parenting, visibility, modifiers, constraints
ob_light.location = (0.0, -5.0, 5.0)
ob_light.rotation_euler = (0.6503, 0.05522, 1.866)
ob_light.lock_rotations_4d = False
ob_light.empty_display_type = 'ARROWS'
ob_light.color = (0.0, 0.0, 0.0, 0.0)
ob_light.lineart.crease_threshold = 0.0
ob_camera.location = (0.0, -11.0, 6.0)
ob_camera.rotation_euler = (1.222, 0.0, 0.0)
ob_camera.scale = (2.0, 2.0, 2.0)
ob_camera.lock_rotations_4d = False
ob_camera.empty_display_type = 'ARROWS'
ob_camera.color = (0.0, 0.0, 0.0, 0.0)
ob_camera.display_type = 'WIRE'
ob_camera.lineart.crease_threshold = 0.0
ob_male_002.location = (0.0, 0.0, 0.0)
ob_male_002.scale = (0.5, 0.5, 0.5)
ob_male_002.lineart.crease_threshold = 0.0
_vg = ob_male_002.vertex_groups.new(name='spine')
_vg = ob_male_002.vertex_groups.new(name='spine.001')
_vg = ob_male_002.vertex_groups.new(name='spine.002')
_vg = ob_male_002.vertex_groups.new(name='spine.003')
_vg = ob_male_002.vertex_groups.new(name='spine.004')
_vg = ob_male_002.vertex_groups.new(name='spine.005')
_vg = ob_male_002.vertex_groups.new(name='spine.006')
_vg = ob_male_002.vertex_groups.new(name='shoulder.L')
_vg = ob_male_002.vertex_groups.new(name='upper_arm.L')
_vg = ob_male_002.vertex_groups.new(name='forearm.L')
_vg = ob_male_002.vertex_groups.new(name='hand.L')
_vg = ob_male_002.vertex_groups.new(name='hand.L.001')
_vg = ob_male_002.vertex_groups.new(name='hand.L.002')
_vg = ob_male_002.vertex_groups.new(name='forearm.L.001')
_vg = ob_male_002.vertex_groups.new(name='forearm.L.002')
_vg = ob_male_002.vertex_groups.new(name='shoulder.R')
_vg = ob_male_002.vertex_groups.new(name='upper_arm.R')
_vg = ob_male_002.vertex_groups.new(name='forearm.R')
_vg = ob_male_002.vertex_groups.new(name='hand.R')
_vg = ob_male_002.vertex_groups.new(name='hand.R.001')
_vg = ob_male_002.vertex_groups.new(name='hand.R.002')
_vg = ob_male_002.vertex_groups.new(name='forearm.R.001')
_vg = ob_male_002.vertex_groups.new(name='forearm.R.002')
_vg = ob_male_002.vertex_groups.new(name='breast.L')
_vg = ob_male_002.vertex_groups.new(name='breast.R')
_vg = ob_male_002.vertex_groups.new(name='pelvis.L')
_vg = ob_male_002.vertex_groups.new(name='pelvis.R')
_vg = ob_male_002.vertex_groups.new(name='thigh.L')
_vg = ob_male_002.vertex_groups.new(name='shin.L')
_vg = ob_male_002.vertex_groups.new(name='foot.L')
_vg = ob_male_002.vertex_groups.new(name='toe.L')
_vg = ob_male_002.vertex_groups.new(name='heel.02.L')
_vg = ob_male_002.vertex_groups.new(name='thigh.R')
_vg = ob_male_002.vertex_groups.new(name='shin.R')
_vg = ob_male_002.vertex_groups.new(name='foot.R')
_vg = ob_male_002.vertex_groups.new(name='toe.R')
_vg = ob_male_002.vertex_groups.new(name='heel.02.R')
_vg = ob_male_002.vertex_groups.new(name='Кость')
_vg = ob_male_002.vertex_groups.new(name='Кость.001')
_vg = ob_male_002.vertex_groups.new(name='Кость.002')
_vg = ob_male_002.vertex_groups.new(name='Кость.003')
_vg = ob_male_002.vertex_groups.new(name='Кость.004')
_vg = ob_male_002.vertex_groups.new(name='Кость.013')
_vg = ob_male_002.vertex_groups.new(name='Кость.021')
_vg = ob_male_002.vertex_groups.new(name='Кость.022')
_vg = ob_male_002.vertex_groups.new(name='Кость.023')
_vg = ob_male_002.vertex_groups.new(name='Кость.024')
_vg = ob_male_002.vertex_groups.new(name='Кость.025')
_vg = ob_male_002.vertex_groups.new(name='Кость.026')
_vg = ob_male_002.vertex_groups.new(name='Кость.014')
_vg = ob_male_002.vertex_groups.new(name='Кость.015')
_vg = ob_male_002.vertex_groups.new(name='Кость.016')
_vg = ob_male_002.vertex_groups.new(name='Кость.017')
_vg = ob_male_002.vertex_groups.new(name='Кость.020')
_vg = ob_male_002.vertex_groups.new(name='Кость.019')
_vg = ob_male_002.vertex_groups.new(name='Кость.018')
_vg = ob_male_002.vertex_groups.new(name='Кость.005')
_vg = ob_male_002.vertex_groups.new(name='Кость.006')
_vg = ob_male_002.vertex_groups.new(name='Кость.007')
_vg = ob_male_002.vertex_groups.new(name='Кость.008')
_vg = ob_male_002.vertex_groups.new(name='Кость.009')
_vg = ob_male_002.vertex_groups.new(name='Кость.010')
_vg = ob_male_002.vertex_groups.new(name='Кость.011')
_vg = ob_male_002.vertex_groups.new(name='Кость.012')
_m = ob_male_002.modifiers.new('Mirror', 'MIRROR')
_m.use_clip = True
_m = ob_male_002.modifiers.new('Подразделения', 'SUBSURF')
_m.levels = 2

# ---- collection membership
col_collection.objects.link(ob_light)
col_collection.objects.link(ob_camera)
col_collection.objects.link(ob_male_002)

# ---- scene / render settings (as saved in the file)
scene.camera = ob_camera
scene.frame_start = 1; scene.frame_end = 250; scene.frame_set(85)
scene.render.engine = 'BLENDER_EEVEE_NEXT'
scene.cycles.sampling_pattern = 'TABULATED_SOBOL'
scene.cycles.use_light_tree = False
scene.view_settings.view_transform = 'Filmic'
bpy.context.view_layer.update()
